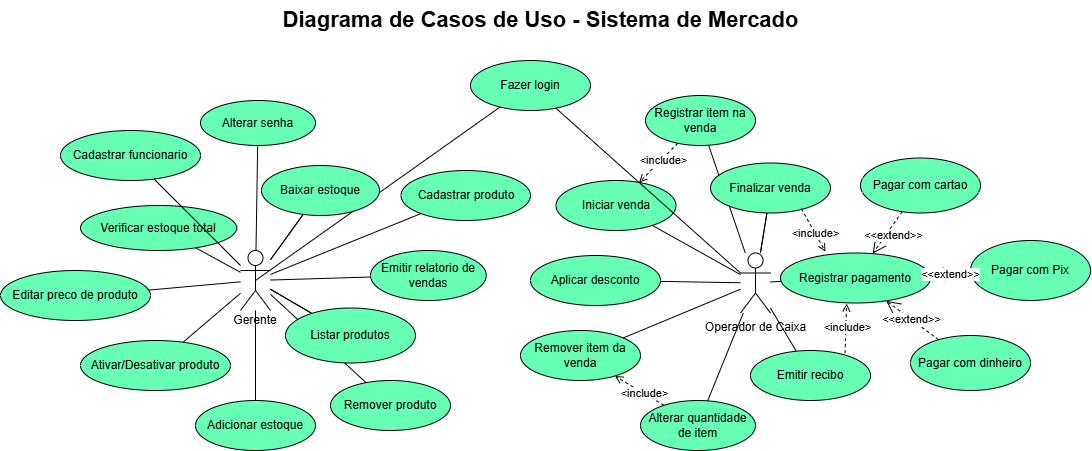

The diagram above was exported from draw.io. Its source (the exported page's mxGraphModel, read from the mxfile embedded in the PNG):
<mxGraphModel dx="2756" dy="1031" grid="1" gridSize="10" guides="1" tooltips="1" connect="1" arrows="1" fold="1" page="1" pageScale="1" pageWidth="827" pageHeight="1169" math="0" shadow="0">
  <root>
    <mxCell id="0" />
    <mxCell id="1" parent="0" />
    <mxCell id="bU8eZZEpRECFponiK4jK-1" parent="1" style="shape=umlActor;verticalLabelPosition=bottom;verticalAlign=top;html=1;outlineConnect=0;" value=" " vertex="1">
      <mxGeometry height="60" width="30" x="530" y="570" as="geometry" />
    </mxCell>
    <mxCell id="bU8eZZEpRECFponiK4jK-2" parent="1" style="shape=umlActor;verticalLabelPosition=bottom;verticalAlign=top;html=1;outlineConnect=0;" value="Operador de Caixa" vertex="1">
      <mxGeometry height="60" width="30" x="1030" y="572.5" as="geometry" />
    </mxCell>
    <mxCell id="bU8eZZEpRECFponiK4jK-3" parent="1" style="ellipse;whiteSpace=wrap;html=1;fillColor=#66FFB3;fontSize=12;" value="Fazer login" vertex="1">
      <mxGeometry height="50" width="120" x="760" y="380" as="geometry" />
    </mxCell>
    <mxCell id="bU8eZZEpRECFponiK4jK-4" parent="1" style="ellipse;whiteSpace=wrap;html=1;fillColor=#66FFB3;fontSize=12;" value="Alterar senha" vertex="1">
      <mxGeometry height="45" width="115" x="490" y="420" as="geometry" />
    </mxCell>
    <mxCell id="bU8eZZEpRECFponiK4jK-5" parent="1" style="ellipse;whiteSpace=wrap;html=1;fillColor=#66FFB3;fontSize=12;" value="Cadastrar funcionario" vertex="1">
      <mxGeometry height="50" width="140" x="350" y="450" as="geometry" />
    </mxCell>
    <mxCell id="bU8eZZEpRECFponiK4jK-6" parent="1" style="ellipse;whiteSpace=wrap;html=1;fillColor=#66FFB3;fontSize=12;" value="Cadastrar produto" vertex="1">
      <mxGeometry height="50" width="129.5" x="690.5" y="490" as="geometry" />
    </mxCell>
    <mxCell id="bU8eZZEpRECFponiK4jK-7" parent="1" style="ellipse;whiteSpace=wrap;html=1;fillColor=#66FFB3;fontSize=12;" value="Adicionar estoque" vertex="1">
      <mxGeometry height="50" width="120" x="485" y="720" as="geometry" />
    </mxCell>
    <mxCell id="bU8eZZEpRECFponiK4jK-8" parent="1" style="ellipse;whiteSpace=wrap;html=1;fillColor=#66FFB3;fontSize=12;" value="Editar preco de produto" vertex="1">
      <mxGeometry height="50" width="150" x="290" y="590" as="geometry" />
    </mxCell>
    <mxCell id="bU8eZZEpRECFponiK4jK-9" parent="1" style="ellipse;whiteSpace=wrap;html=1;fillColor=#66FFB3;fontSize=12;" value="Remover produto" vertex="1">
      <mxGeometry height="50" width="120" x="620" y="700" as="geometry" />
    </mxCell>
    <mxCell id="bU8eZZEpRECFponiK4jK-10" parent="1" style="ellipse;whiteSpace=wrap;html=1;fillColor=#66FFB3;fontSize=12;" value="Ativar/Desativar produto" vertex="1">
      <mxGeometry height="50" width="150" x="370" y="660" as="geometry" />
    </mxCell>
    <mxCell id="bU8eZZEpRECFponiK4jK-11" parent="1" style="ellipse;whiteSpace=wrap;html=1;fillColor=#66FFB3;fontSize=12;" value="Verificar estoque total" vertex="1">
      <mxGeometry height="45" width="156.25" x="370" y="525" as="geometry" />
    </mxCell>
    <mxCell id="bU8eZZEpRECFponiK4jK-12" parent="1" style="ellipse;whiteSpace=wrap;html=1;fillColor=#66FFB3;fontSize=12;" value="Emitir relatorio de vendas" vertex="1">
      <mxGeometry height="50" width="115.75" x="660" y="570" as="geometry" />
    </mxCell>
    <mxCell id="bU8eZZEpRECFponiK4jK-13" parent="1" style="ellipse;whiteSpace=wrap;html=1;fillColor=#66FFB3;fontSize=12;" value="Iniciar venda" vertex="1">
      <mxGeometry height="50" width="120" x="845.5" y="500" as="geometry" />
    </mxCell>
    <mxCell id="bU8eZZEpRECFponiK4jK-14" edge="1" parent="1" source="bU8eZZEpRECFponiK4jK-16" style="edgeStyle=none;rounded=0;orthogonalLoop=1;jettySize=auto;html=1;dashed=1;endArrow=open;endFill=0;" target="bU8eZZEpRECFponiK4jK-13">
      <mxGeometry relative="1" as="geometry" />
    </mxCell>
    <mxCell id="bU8eZZEpRECFponiK4jK-15" connectable="0" parent="bU8eZZEpRECFponiK4jK-14" style="edgeLabel;html=1;align=center;verticalAlign=middle;resizable=0;points=[];" value="&amp;lt;include&amp;gt;" vertex="1">
      <mxGeometry relative="1" x="-0.1835" as="geometry">
        <mxPoint as="offset" />
      </mxGeometry>
    </mxCell>
    <mxCell id="bU8eZZEpRECFponiK4jK-16" parent="1" style="ellipse;whiteSpace=wrap;html=1;fillColor=#66FFB3;fontSize=12;" value="Registrar item na venda" vertex="1">
      <mxGeometry height="50" width="110" x="935" y="415" as="geometry" />
    </mxCell>
    <mxCell id="bU8eZZEpRECFponiK4jK-17" parent="1" style="ellipse;whiteSpace=wrap;html=1;fillColor=#66FFB3;fontSize=12;" value="Remover item da venda" vertex="1">
      <mxGeometry height="50" width="120" x="810" y="650" as="geometry" />
    </mxCell>
    <mxCell id="bU8eZZEpRECFponiK4jK-18" edge="1" parent="1" source="bU8eZZEpRECFponiK4jK-20" style="edgeStyle=none;rounded=0;orthogonalLoop=1;jettySize=auto;html=1;endArrow=open;endFill=0;dashed=1;" target="bU8eZZEpRECFponiK4jK-17">
      <mxGeometry relative="1" as="geometry" />
    </mxCell>
    <mxCell id="bU8eZZEpRECFponiK4jK-19" connectable="0" parent="bU8eZZEpRECFponiK4jK-18" style="edgeLabel;html=1;align=center;verticalAlign=middle;resizable=0;points=[];" value="&amp;lt;include&amp;gt;" vertex="1">
      <mxGeometry relative="1" x="-0.1532" as="geometry">
        <mxPoint as="offset" />
      </mxGeometry>
    </mxCell>
    <mxCell id="bU8eZZEpRECFponiK4jK-20" parent="1" style="ellipse;whiteSpace=wrap;html=1;fillColor=#66FFB3;fontSize=12;" value="Alterar quantidade de item" vertex="1">
      <mxGeometry height="50" width="115" x="930" y="720" as="geometry" />
    </mxCell>
    <mxCell id="bU8eZZEpRECFponiK4jK-21" parent="1" style="ellipse;whiteSpace=wrap;html=1;fillColor=#66FFB3;fontSize=12;" value="Aplicar desconto" vertex="1">
      <mxGeometry height="50" width="130" x="820" y="575" as="geometry" />
    </mxCell>
    <mxCell id="bU8eZZEpRECFponiK4jK-22" parent="1" style="ellipse;whiteSpace=wrap;html=1;fillColor=#66FFB3;fontSize=12;" value="Registrar pagamento" vertex="1">
      <mxGeometry height="50" width="150" x="1070" y="572.5" as="geometry" />
    </mxCell>
    <mxCell id="bU8eZZEpRECFponiK4jK-23" parent="1" style="ellipse;whiteSpace=wrap;html=1;fillColor=#66FFB3;fontSize=12;" value="Emitir recibo" vertex="1">
      <mxGeometry height="50" width="120" x="1040" y="670" as="geometry" />
    </mxCell>
    <mxCell id="bU8eZZEpRECFponiK4jK-24" parent="1" style="ellipse;whiteSpace=wrap;html=1;fillColor=#66FFB3;fontSize=12;" value="Pagar com cartao" vertex="1">
      <mxGeometry height="55" width="120" x="1150" y="477.5" as="geometry" />
    </mxCell>
    <mxCell id="bU8eZZEpRECFponiK4jK-25" parent="1" style="ellipse;whiteSpace=wrap;html=1;fillColor=#66FFB3;fontSize=12;" value="Pagar com Pix" vertex="1">
      <mxGeometry height="60" width="120" x="1260" y="560" as="geometry" />
    </mxCell>
    <mxCell id="bU8eZZEpRECFponiK4jK-26" parent="1" style="ellipse;whiteSpace=wrap;html=1;fillColor=#66FFB3;fontSize=12;" value="Pagar com dinheiro" vertex="1">
      <mxGeometry height="55" width="120" x="1200" y="655" as="geometry" />
    </mxCell>
    <mxCell id="bU8eZZEpRECFponiK4jK-27" edge="1" parent="1" source="bU8eZZEpRECFponiK4jK-24" style="endArrow=open;endSize=12;dashed=1;html=1;rounded=0;" target="bU8eZZEpRECFponiK4jK-22" value="&amp;lt;&amp;lt;extend&amp;gt;&amp;gt;">
      <mxGeometry relative="1" x="-0.0755" y="7" as="geometry">
        <mxPoint as="offset" />
      </mxGeometry>
    </mxCell>
    <mxCell id="bU8eZZEpRECFponiK4jK-28" edge="1" parent="1" source="bU8eZZEpRECFponiK4jK-25" style="endArrow=open;endSize=12;dashed=1;html=1;rounded=0;" target="bU8eZZEpRECFponiK4jK-22" value="&amp;lt;&amp;lt;extend&amp;gt;&amp;gt;">
      <mxGeometry relative="1" x="0.0029" as="geometry">
        <mxPoint as="offset" />
      </mxGeometry>
    </mxCell>
    <mxCell id="bU8eZZEpRECFponiK4jK-29" edge="1" parent="1" source="bU8eZZEpRECFponiK4jK-26" style="endArrow=open;endSize=12;dashed=1;html=1;rounded=0;endFill=0;" target="bU8eZZEpRECFponiK4jK-22" value="&amp;lt;&amp;lt;extend&amp;gt;&amp;gt;">
      <mxGeometry relative="1" as="geometry">
        <mxPoint x="1290" y="640" as="sourcePoint" />
      </mxGeometry>
    </mxCell>
    <mxCell id="bU8eZZEpRECFponiK4jK-30" edge="1" parent="1" source="bU8eZZEpRECFponiK4jK-1" style="rounded=0;orthogonalLoop=1;jettySize=auto;html=1;endArrow=none;endFill=0;exitX=0.5;exitY=0.5;exitDx=0;exitDy=0;exitPerimeter=0;" target="bU8eZZEpRECFponiK4jK-3" value="">
      <mxGeometry relative="1" as="geometry" />
    </mxCell>
    <mxCell id="bU8eZZEpRECFponiK4jK-31" edge="1" parent="1" source="bU8eZZEpRECFponiK4jK-1" style="rounded=0;orthogonalLoop=1;jettySize=auto;html=1;endArrow=none;endFill=0;" target="bU8eZZEpRECFponiK4jK-4" value="">
      <mxGeometry relative="1" as="geometry" />
    </mxCell>
    <mxCell id="bU8eZZEpRECFponiK4jK-32" edge="1" parent="1" source="bU8eZZEpRECFponiK4jK-1" style="rounded=0;orthogonalLoop=1;jettySize=auto;html=1;endArrow=none;endFill=0;" target="bU8eZZEpRECFponiK4jK-5" value="">
      <mxGeometry relative="1" as="geometry" />
    </mxCell>
    <mxCell id="bU8eZZEpRECFponiK4jK-33" edge="1" parent="1" source="bU8eZZEpRECFponiK4jK-1" style="rounded=0;orthogonalLoop=1;jettySize=auto;html=1;endArrow=none;endFill=0;" target="bU8eZZEpRECFponiK4jK-6" value="">
      <mxGeometry relative="1" as="geometry" />
    </mxCell>
    <mxCell id="bU8eZZEpRECFponiK4jK-34" edge="1" parent="1" source="bU8eZZEpRECFponiK4jK-1" style="rounded=0;orthogonalLoop=1;jettySize=auto;html=1;endArrow=none;endFill=0;" target="bU8eZZEpRECFponiK4jK-7" value="">
      <mxGeometry relative="1" as="geometry" />
    </mxCell>
    <mxCell id="bU8eZZEpRECFponiK4jK-35" edge="1" parent="1" source="bU8eZZEpRECFponiK4jK-1" style="rounded=0;orthogonalLoop=1;jettySize=auto;html=1;endArrow=none;endFill=0;" target="bU8eZZEpRECFponiK4jK-53" value="">
      <mxGeometry relative="1" as="geometry" />
    </mxCell>
    <mxCell id="bU8eZZEpRECFponiK4jK-36" edge="1" parent="1" source="bU8eZZEpRECFponiK4jK-1" style="rounded=0;orthogonalLoop=1;jettySize=auto;html=1;endArrow=none;endFill=0;" target="bU8eZZEpRECFponiK4jK-8" value="">
      <mxGeometry relative="1" as="geometry" />
    </mxCell>
    <mxCell id="bU8eZZEpRECFponiK4jK-37" edge="1" parent="1" source="bU8eZZEpRECFponiK4jK-1" style="rounded=0;orthogonalLoop=1;jettySize=auto;html=1;endArrow=none;endFill=0;" target="bU8eZZEpRECFponiK4jK-9" value="">
      <mxGeometry relative="1" as="geometry" />
    </mxCell>
    <mxCell id="bU8eZZEpRECFponiK4jK-38" edge="1" parent="1" source="bU8eZZEpRECFponiK4jK-1" style="rounded=0;orthogonalLoop=1;jettySize=auto;html=1;endArrow=none;endFill=0;" target="bU8eZZEpRECFponiK4jK-10" value="">
      <mxGeometry relative="1" as="geometry" />
    </mxCell>
    <mxCell id="bU8eZZEpRECFponiK4jK-39" edge="1" parent="1" source="bU8eZZEpRECFponiK4jK-1" style="rounded=0;orthogonalLoop=1;jettySize=auto;html=1;endArrow=none;endFill=0;" target="bU8eZZEpRECFponiK4jK-59" value="">
      <mxGeometry relative="1" as="geometry" />
    </mxCell>
    <mxCell id="bU8eZZEpRECFponiK4jK-40" edge="1" parent="1" source="bU8eZZEpRECFponiK4jK-1" style="rounded=0;orthogonalLoop=1;jettySize=auto;html=1;endArrow=none;endFill=0;" target="bU8eZZEpRECFponiK4jK-11" value="">
      <mxGeometry relative="1" as="geometry" />
    </mxCell>
    <mxCell id="bU8eZZEpRECFponiK4jK-41" edge="1" parent="1" source="bU8eZZEpRECFponiK4jK-1" style="rounded=0;orthogonalLoop=1;jettySize=auto;html=1;endArrow=none;endFill=0;" target="bU8eZZEpRECFponiK4jK-12" value="">
      <mxGeometry relative="1" as="geometry" />
    </mxCell>
    <mxCell id="bU8eZZEpRECFponiK4jK-42" edge="1" parent="1" source="bU8eZZEpRECFponiK4jK-2" style="rounded=0;orthogonalLoop=1;jettySize=auto;html=1;endArrow=none;endFill=0;exitX=0;exitY=0.3333333333333333;exitDx=0;exitDy=0;exitPerimeter=0;" target="bU8eZZEpRECFponiK4jK-3" value="">
      <mxGeometry relative="1" as="geometry" />
    </mxCell>
    <mxCell id="bU8eZZEpRECFponiK4jK-43" edge="1" parent="1" source="bU8eZZEpRECFponiK4jK-2" style="rounded=0;orthogonalLoop=1;jettySize=auto;html=1;endArrow=none;endFill=0;" target="bU8eZZEpRECFponiK4jK-13" value="">
      <mxGeometry relative="1" as="geometry" />
    </mxCell>
    <mxCell id="bU8eZZEpRECFponiK4jK-44" edge="1" parent="1" source="bU8eZZEpRECFponiK4jK-2" style="rounded=0;orthogonalLoop=1;jettySize=auto;html=1;endArrow=none;endFill=0;" target="bU8eZZEpRECFponiK4jK-16" value="">
      <mxGeometry relative="1" as="geometry" />
    </mxCell>
    <mxCell id="bU8eZZEpRECFponiK4jK-45" edge="1" parent="1" source="bU8eZZEpRECFponiK4jK-2" style="rounded=0;orthogonalLoop=1;jettySize=auto;html=1;endArrow=none;endFill=0;" target="bU8eZZEpRECFponiK4jK-17" value="">
      <mxGeometry relative="1" as="geometry" />
    </mxCell>
    <mxCell id="bU8eZZEpRECFponiK4jK-46" edge="1" parent="1" source="bU8eZZEpRECFponiK4jK-2" style="rounded=0;orthogonalLoop=1;jettySize=auto;html=1;endArrow=none;endFill=0;" target="bU8eZZEpRECFponiK4jK-20" value="">
      <mxGeometry relative="1" as="geometry" />
    </mxCell>
    <mxCell id="bU8eZZEpRECFponiK4jK-47" edge="1" parent="1" source="bU8eZZEpRECFponiK4jK-2" style="rounded=0;orthogonalLoop=1;jettySize=auto;html=1;endArrow=none;endFill=0;" target="bU8eZZEpRECFponiK4jK-21" value="">
      <mxGeometry relative="1" as="geometry" />
    </mxCell>
    <mxCell id="bU8eZZEpRECFponiK4jK-48" edge="1" parent="1" source="bU8eZZEpRECFponiK4jK-2" style="rounded=0;orthogonalLoop=1;jettySize=auto;html=1;endArrow=none;endFill=0;" target="bU8eZZEpRECFponiK4jK-22" value="">
      <mxGeometry relative="1" as="geometry" />
    </mxCell>
    <mxCell id="bU8eZZEpRECFponiK4jK-49" edge="1" parent="1" source="bU8eZZEpRECFponiK4jK-2" style="rounded=0;orthogonalLoop=1;jettySize=auto;html=1;endArrow=none;endFill=0;" target="bU8eZZEpRECFponiK4jK-23" value="">
      <mxGeometry relative="1" as="geometry" />
    </mxCell>
    <mxCell id="bU8eZZEpRECFponiK4jK-50" edge="1" parent="1" source="bU8eZZEpRECFponiK4jK-2" style="rounded=0;orthogonalLoop=1;jettySize=auto;html=1;endArrow=none;endFill=0;" target="bU8eZZEpRECFponiK4jK-55" value="">
      <mxGeometry relative="1" as="geometry" />
    </mxCell>
    <mxCell id="bU8eZZEpRECFponiK4jK-51" parent="1" style="text;html=1;strokeColor=none;fillColor=none;align=center;verticalAlign=middle;fontStyle=1;fontSize=22;" value="Diagrama de Casos de Uso - Sistema de Mercado" vertex="1">
      <mxGeometry height="40" width="700" x="480" y="320" as="geometry" />
    </mxCell>
    <mxCell id="bU8eZZEpRECFponiK4jK-52" edge="1" parent="1" source="bU8eZZEpRECFponiK4jK-1" style="rounded=0;orthogonalLoop=1;jettySize=auto;html=1;endArrow=none;endFill=0;" target="bU8eZZEpRECFponiK4jK-53" value="">
      <mxGeometry relative="1" as="geometry">
        <mxPoint x="560" y="590" as="sourcePoint" />
        <mxPoint x="916" y="346" as="targetPoint" />
      </mxGeometry>
    </mxCell>
    <mxCell id="bU8eZZEpRECFponiK4jK-53" parent="1" style="ellipse;whiteSpace=wrap;html=1;fillColor=#66FFB3;fontSize=12;" value="Baixar estoque" vertex="1">
      <mxGeometry height="50" width="118" x="551" y="485" as="geometry" />
    </mxCell>
    <mxCell id="bU8eZZEpRECFponiK4jK-54" edge="1" parent="1" source="bU8eZZEpRECFponiK4jK-2" style="rounded=0;orthogonalLoop=1;jettySize=auto;html=1;endArrow=none;endFill=0;" target="bU8eZZEpRECFponiK4jK-55" value="">
      <mxGeometry relative="1" as="geometry">
        <mxPoint x="1270" y="521" as="sourcePoint" />
        <mxPoint x="868" y="285" as="targetPoint" />
      </mxGeometry>
    </mxCell>
    <mxCell id="bU8eZZEpRECFponiK4jK-55" parent="1" style="ellipse;whiteSpace=wrap;html=1;fillColor=#66FFB3;fontSize=12;" value="Finalizar venda" vertex="1">
      <mxGeometry height="50" width="120" x="1000" y="482.5" as="geometry" />
    </mxCell>
    <mxCell id="bU8eZZEpRECFponiK4jK-56" edge="1" parent="1" source="bU8eZZEpRECFponiK4jK-24" style="edgeStyle=orthogonalEdgeStyle;rounded=0;orthogonalLoop=1;jettySize=auto;html=1;innerLoopWaypoints=1;exitX=0.5;exitY=1;exitDx=0;exitDy=0;" target="bU8eZZEpRECFponiK4jK-24">
      <mxGeometry relative="1" as="geometry" />
    </mxCell>
    <mxCell id="bU8eZZEpRECFponiK4jK-57" parent="1" style="text;html=1;whiteSpace=wrap;strokeColor=none;fillColor=none;align=center;verticalAlign=middle;rounded=0;" value="Gerente" vertex="1">
      <mxGeometry height="30" width="60" x="515" y="625" as="geometry" />
    </mxCell>
    <mxCell id="bU8eZZEpRECFponiK4jK-58" edge="1" parent="1" source="bU8eZZEpRECFponiK4jK-1" style="rounded=0;orthogonalLoop=1;jettySize=auto;html=1;endArrow=none;endFill=0;" target="bU8eZZEpRECFponiK4jK-59" value="">
      <mxGeometry relative="1" as="geometry">
        <mxPoint x="560" y="604" as="sourcePoint" />
        <mxPoint x="823" y="680" as="targetPoint" />
      </mxGeometry>
    </mxCell>
    <mxCell id="bU8eZZEpRECFponiK4jK-59" parent="1" style="ellipse;whiteSpace=wrap;html=1;fillColor=#66FFB3;fontSize=12;" value="Listar produtos" vertex="1">
      <mxGeometry height="55" width="130" x="575" y="627.5" as="geometry" />
    </mxCell>
    <mxCell id="bU8eZZEpRECFponiK4jK-60" edge="1" parent="1" source="bU8eZZEpRECFponiK4jK-23" style="edgeStyle=none;rounded=0;orthogonalLoop=1;jettySize=auto;html=1;entryX=0.441;entryY=1.009;entryDx=0;entryDy=0;entryPerimeter=0;endArrow=open;endFill=0;dashed=1;exitX=0.788;exitY=0.053;exitDx=0;exitDy=0;exitPerimeter=0;" target="bU8eZZEpRECFponiK4jK-22">
      <mxGeometry relative="1" as="geometry" />
    </mxCell>
    <mxCell id="bU8eZZEpRECFponiK4jK-61" connectable="0" parent="bU8eZZEpRECFponiK4jK-60" style="edgeLabel;html=1;align=center;verticalAlign=middle;resizable=0;points=[];" value="&amp;lt;include&amp;gt;" vertex="1">
      <mxGeometry relative="1" x="0.0644" as="geometry">
        <mxPoint as="offset" />
      </mxGeometry>
    </mxCell>
    <mxCell id="bU8eZZEpRECFponiK4jK-62" edge="1" parent="1" source="bU8eZZEpRECFponiK4jK-55" style="edgeStyle=none;rounded=0;orthogonalLoop=1;jettySize=auto;html=1;entryX=0.3;entryY=-0.025;entryDx=0;entryDy=0;entryPerimeter=0;endArrow=open;endFill=0;dashed=1;exitX=0.757;exitY=0.913;exitDx=0;exitDy=0;exitPerimeter=0;" target="bU8eZZEpRECFponiK4jK-22">
      <mxGeometry relative="1" as="geometry">
        <mxPoint x="1101" y="580" as="sourcePoint" />
        <mxPoint x="1153" y="515" as="targetPoint" />
      </mxGeometry>
    </mxCell>
    <mxCell id="bU8eZZEpRECFponiK4jK-63" connectable="0" parent="bU8eZZEpRECFponiK4jK-62" style="edgeLabel;html=1;align=center;verticalAlign=middle;resizable=0;points=[];" value="&amp;lt;include&amp;gt;" vertex="1">
      <mxGeometry relative="1" x="0.0644" as="geometry">
        <mxPoint as="offset" />
      </mxGeometry>
    </mxCell>
  </root>
</mxGraphModel>